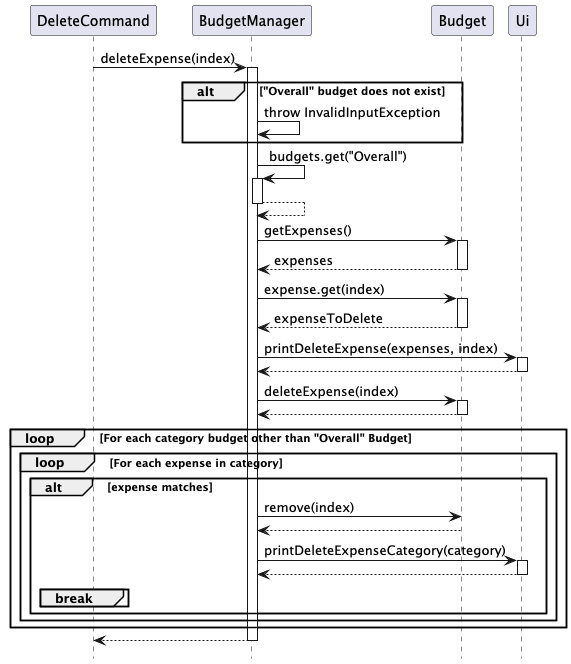

The diagram above was rendered by PlantUML. Its source (embedded in the PNG):
@startuml
hide circle
skinparam classAttributeIconSize 0
hide footbox

participant "DeleteCommand" as DC
participant "BudgetManager" as BM
participant "Budget" as OB
participant "Ui" as UI

DC -> BM: deleteExpense(index)
activate BM

alt "Overall" budget does not exist
    BM -> BM: throw InvalidInputException
end

BM -> BM: budgets.get("Overall")
activate BM
BM --> BM
deactivate BM

BM -> OB: getExpenses()
activate OB
OB --> BM: expenses
deactivate OB

BM -> OB: expense.get(index)
activate OB
OB --> BM: expenseToDelete
deactivate OB

BM -> UI: printDeleteExpense(expenses, index)
activate UI
UI --> BM
deactivate UI

BM -> OB: deleteExpense(index)
activate OB
OB --> BM
deactivate OB

loop For each category budget other than "Overall" Budget
        loop For each expense in category
            alt expense matches
                BM -> OB: remove(index)
                OB --> BM

                BM -> UI: printDeleteExpenseCategory(category)
                activate UI
                UI --> BM
                deactivate UI

                break
            end
        end
    end
end


BM --> DC
deactivate BM
@enduml